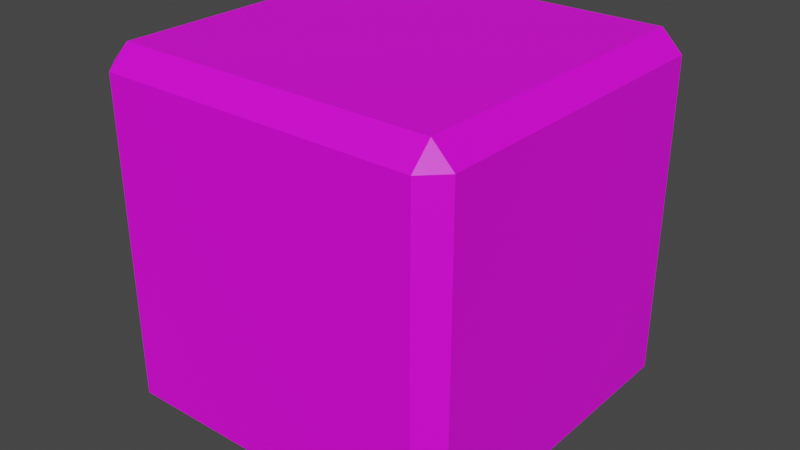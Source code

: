 # Source: support_trinket.blend  (saved by Blender 4.0.36; exported with 4.5.12 LTS)
import bpy
from mathutils import Matrix  # noqa: F401  (used for matrix-valued properties, if any)

bpy.ops.wm.read_factory_settings(use_empty=True)
scene = bpy.context.scene
scene.name = 'Scene'

# ---- collections
col_collection = bpy.data.collections.new('Collection'); scene.collection.children.link(col_collection)

# ---- images (referenced by path relative to the original .blend; pixels are not part of the script)
import os
ASSET_DIR = os.environ.get("B2B_ASSET_DIR", "")  # directory of the original .blend (textures are referenced by path, not embedded)
HERE = os.path.dirname(os.path.abspath(__file__))  # packed textures are extracted next to this script under _unpacked/

def load_image(name, relpath, width, height, colorspace="sRGB"):
    """Load a texture the original file referenced (path relative to the .blend, or extracted next to this script)."""
    p = next((c for c in (os.path.join(HERE, relpath), os.path.join(ASSET_DIR, relpath)) if relpath and os.path.exists(c)), "")
    if p:
        img = bpy.data.images.load(p, check_existing=True)
        img.name = name
    else:  # same state as the original file: an image datablock whose file is absent (Cycles renders it pink)
        img = bpy.data.images.new(name, width, height)
        img.source = "FILE"
        img.filepath = "//" + (relpath or name)
    img.colorspace_settings.name = colorspace
    return img
img_base_palette_png = load_image('base_palette.png', 'base_palette.png', 1024, 1024, 'sRGB')
img_support_trinket_png = load_image('support_trinket.png', 'support_trinket.png', 1024, 1024, 'sRGB')

# ---- materials (node trees are filled in below, after node groups)
mat_basepalette = bpy.data.materials.new('BasePalette')
mat_basepalette.alpha_threshold = 0.0
mat_basepalette.use_transparent_shadow = False
mat_basepalette.roughness = 0.5
mat_basepalette.line_color = (0.0, 0.0, 0.0, 1.0)
mat_face = bpy.data.materials.new('Face')
mat_face.use_transparent_shadow = False

# ---- material node trees
mat_basepalette.use_nodes = True; mat_basepalette.node_tree.nodes.clear()
_N = mat_basepalette.node_tree.nodes; _L = mat_basepalette.node_tree.links
n0 = _N.new('ShaderNodeOutputMaterial'); n0.name = 'Material Output'; n0.location = (300, 300)
n1 = _N.new('ShaderNodeBsdfPrincipled'); n1.name = 'Principled BSDF'; n1.location = (10, 300)
n1.distribution = 'GGX'
n1.subsurface_method = 'RANDOM_WALK_SKIN'
n1.inputs[3].default_value = 1.45
n1.inputs[27].default_value = (0.0, 0.0, 0.0, 1.0)
n1.inputs[28].default_value = 1.0
n2 = _N.new('ShaderNodeTexImage'); n2.name = 'Image Texture'; n2.location = (-464, 137)
n2.image = img_base_palette_png
_L.new(n1.outputs[0], n0.inputs[0])
_L.new(n2.outputs[0], n1.inputs[0])
n0.is_active_output = True
mat_face.use_nodes = True; mat_face.node_tree.nodes.clear()
_N = mat_face.node_tree.nodes; _L = mat_face.node_tree.links
n0 = _N.new('ShaderNodeBsdfPrincipled'); n0.name = 'Principled BSDF'; n0.location = (10, 300)
n0.inputs[3].default_value = 1.45
n1 = _N.new('ShaderNodeOutputMaterial'); n1.name = 'Material Output'; n1.location = (300, 300)
n2 = _N.new('ShaderNodeTexImage'); n2.name = 'Image Texture'; n2.location = (-293, 223)
n2.image = img_support_trinket_png
_L.new(n0.outputs[0], n1.inputs[0])
_L.new(n2.outputs[0], n0.inputs[0])
n1.is_active_output = True

# ---- world
world_world = bpy.data.worlds.new('World'); scene.world = world_world
world_world.use_nodes = True; world_world.node_tree.nodes.clear()
_N = world_world.node_tree.nodes; _L = world_world.node_tree.links
n0 = _N.new('ShaderNodeOutputWorld'); n0.name = 'World Output'; n0.location = (300, 300)
n1 = _N.new('ShaderNodeBackground'); n1.name = 'Background'; n1.location = (10, 300)
n1.inputs[0].default_value = (0.05088, 0.05088, 0.05088, 1.0)
_L.new(n1.outputs[0], n0.inputs[0])
n0.is_active_output = True
world_world.color = (0.05088, 0.05088, 0.05088)
world_world.use_sun_shadow = False
world_world.sun_shadow_jitter_overblur = 0.0

# ---- meshes
me_plane = bpy.data.meshes.new('Plane')
me_plane.from_pydata([(-0.4422, -0.4422, 0.5), (-0.4422, -0.5, 0.5578), (-0.5, -0.4422, 0.5578), (-0.4422, -0.5, 1.442), (-0.4422, -0.4422, 1.5), (-0.5, -0.4422, 1.442), (-0.4422, 0.4422, 0.5), (-0.5, 0.4422, 0.5578), (-0.4422, 0.5, 0.5578), (-0.4422, 0.4422, 1.5), (-0.4422, 0.5, 1.442), (-0.5, 0.4422, 1.442), (0.4422, -0.4422, 0.5), (0.5, -0.4422, 0.5578), (0.4422, -0.5, 0.5578), (0.4422, -0.4422, 1.5), (0.4422, -0.5, 1.442), (0.5, -0.4422, 1.442), (0.4422, 0.4422, 0.5), (0.4422, 0.5, 0.5578), (0.5, 0.4422, 0.5578), (0.4422, 0.4422, 1.5), (0.5, 0.4422, 1.442), (0.4422, 0.5, 1.442)], [], [(2, 5, 11, 7), (0, 1, 2), (3, 4, 5), (6, 7, 8), (9, 10, 11), (12, 13, 14), (15, 16, 17), (18, 19, 20), (21, 22, 23), (6, 0, 2, 7), (1, 3, 5, 2), (4, 9, 11, 5), (10, 8, 7, 11), (18, 6, 8, 19), (9, 21, 23, 10), (22, 20, 19, 23), (12, 18, 20, 13), (21, 15, 17, 22), (16, 14, 13, 17), (0, 12, 14, 1), (15, 4, 3, 16), (10, 23, 19, 8), (4, 15, 21, 9), (22, 17, 13, 20), (1, 14, 16, 3), (6, 18, 12, 0)])
me_plane.polygons.foreach_set('material_index', [1, 0, 0, 0, 0, 0, 0, 0, 0, 0, 0, 0, 0, 0, 0, 0, 0, 0, 0, 0, 0, 1, 1, 1, 1, 1])
_uv = me_plane.uv_layers.new(name='UVMap')
_uv.uv.foreach_set('vector', [0.9999, 0.0001, 0.9999, 0.9999, 9.999e-05, 0.9999, 0.0001, 9.999e-05, 0.4852, 0.9036, 0.4852, 0.9036, 0.4852, 0.9036, 0.4852, 0.9036, 0.4852, 0.9036, 0.4852, 0.9036, 0.4852, 0.9036, 0.4852, 0.9036, 0.4852, 0.9036, 0.4852, 0.9036, 0.4852, 0.9036, 0.4852, 0.9036, 0.4852, 0.9036, 0.4852, 0.9036, 0.4852, 0.9036, 0.4852, 0.9036, 0.4852, 0.9036, 0.4852, 0.9036, 0.4852, 0.9036, 0.4852, 0.9036, 0.4852, 0.9036, 0.4852, 0.9036, 0.4852, 0.9036, 0.4852, 0.9036, 0.4852, 0.9036, 0.4852, 0.9036, 0.4852, 0.9036, 0.4852, 0.9036, 0.4852, 0.9036, 0.4852, 0.9036, 0.4852, 0.9036, 0.4852, 0.9036, 0.4852, 0.9036, 0.4852, 0.9036, 0.4852, 0.9036, 0.4852, 0.9036, 0.4852, 0.9036, 0.4852, 0.9036, 0.4852, 0.9036, 0.4852, 0.9036, 0.4852, 0.9036, 0.4852, 0.9036, 0.4852, 0.9036, 0.4852, 0.9036, 0.4852, 0.9036, 0.4852, 0.9036, 0.4852, 0.9036, 0.4852, 0.9036, 0.4852, 0.9036, 0.4852, 0.9036, 0.4852, 0.9036, 0.4852, 0.9036, 0.4852, 0.9036, 0.4852, 0.9036, 0.4852, 0.9036, 0.4852, 0.9036, 0.4852, 0.9036, 0.4852, 0.9036, 0.4852, 0.9036, 0.4852, 0.9036, 0.4852, 0.9036, 0.4852, 0.9036, 0.4852, 0.9036, 0.4852, 0.9036, 0.4852, 0.9036, 0.4852, 0.9036, 0.4852, 0.9036, 0.4852, 0.9036, 0.4852, 0.9036, 0.4852, 0.9036, 0.4852, 0.9036, 0.4852, 0.9036, 0.9999, 0.9999, 9.999e-05, 0.9999, 0.0001001, 9.99e-05, 0.9999, 9.99e-05, 0.9999, 9.993e-05, 0.9999, 0.9999, 9.99e-05, 0.9999, 9.984e-05, 0.0001, 0.9999, 0.9999, 0.0001001, 0.9999, 9.999e-05, 0.0001002, 0.9999, 9.999e-05, 9.999e-05, 0.0001002, 0.9999, 9.999e-05, 0.9999, 0.9999, 0.0001001, 0.9999, 9.996e-05, 0.0001001, 0.9999, 9.99e-05, 0.9999, 0.9999, 0.0001001, 0.9999])
me_plane.materials.append(mat_basepalette)
me_plane.materials.append(mat_face)
me_plane.update()

# ---- objects
ob_supporttrinket = bpy.data.objects.new('SupportTrinket', me_plane)

# ---- transforms, parenting, visibility, modifiers, constraints
ob_supporttrinket.location = (0.0, 0.0, 0.0)

# ---- collection membership
col_collection.objects.link(ob_supporttrinket)

# ---- scene / render settings (as saved in the file)
scene.frame_start = 1; scene.frame_end = 250; scene.frame_set(18)
scene.render.engine = 'BLENDER_EEVEE_NEXT'
scene.cycles.sampling_pattern = 'TABULATED_SOBOL'
scene.view_settings.view_transform = 'Filmic'
bpy.context.view_layer.update()

# ---- added for rendering (the .blend has no active camera and no usable light): camera, sun
cam_auto = bpy.data.cameras.new('AutoCamera')
cam_auto.lens = 50.0
cam_auto.sensor_width = 36.0
cam_auto.clip_end = 1000.0
ob_auto_camera = bpy.data.objects.new('AutoCamera', cam_auto)
scene.collection.objects.link(ob_auto_camera)
ob_auto_camera.location = (1.60254, -1.92304, 2.28203)
ob_auto_camera.rotation_euler = (1.09748, -7.21219e-08, 0.694738)
scene.camera = ob_auto_camera
light_auto_sun = bpy.data.lights.new('AutoSun', 'SUN')
light_auto_sun.energy = 3.0
light_auto_sun.angle = 0.0523599
ob_auto_sun = bpy.data.objects.new('AutoSun', light_auto_sun)
scene.collection.objects.link(ob_auto_sun)
ob_auto_sun.rotation_euler = (0.872665, 0.174533, 0.523599)
bpy.context.view_layer.update()
